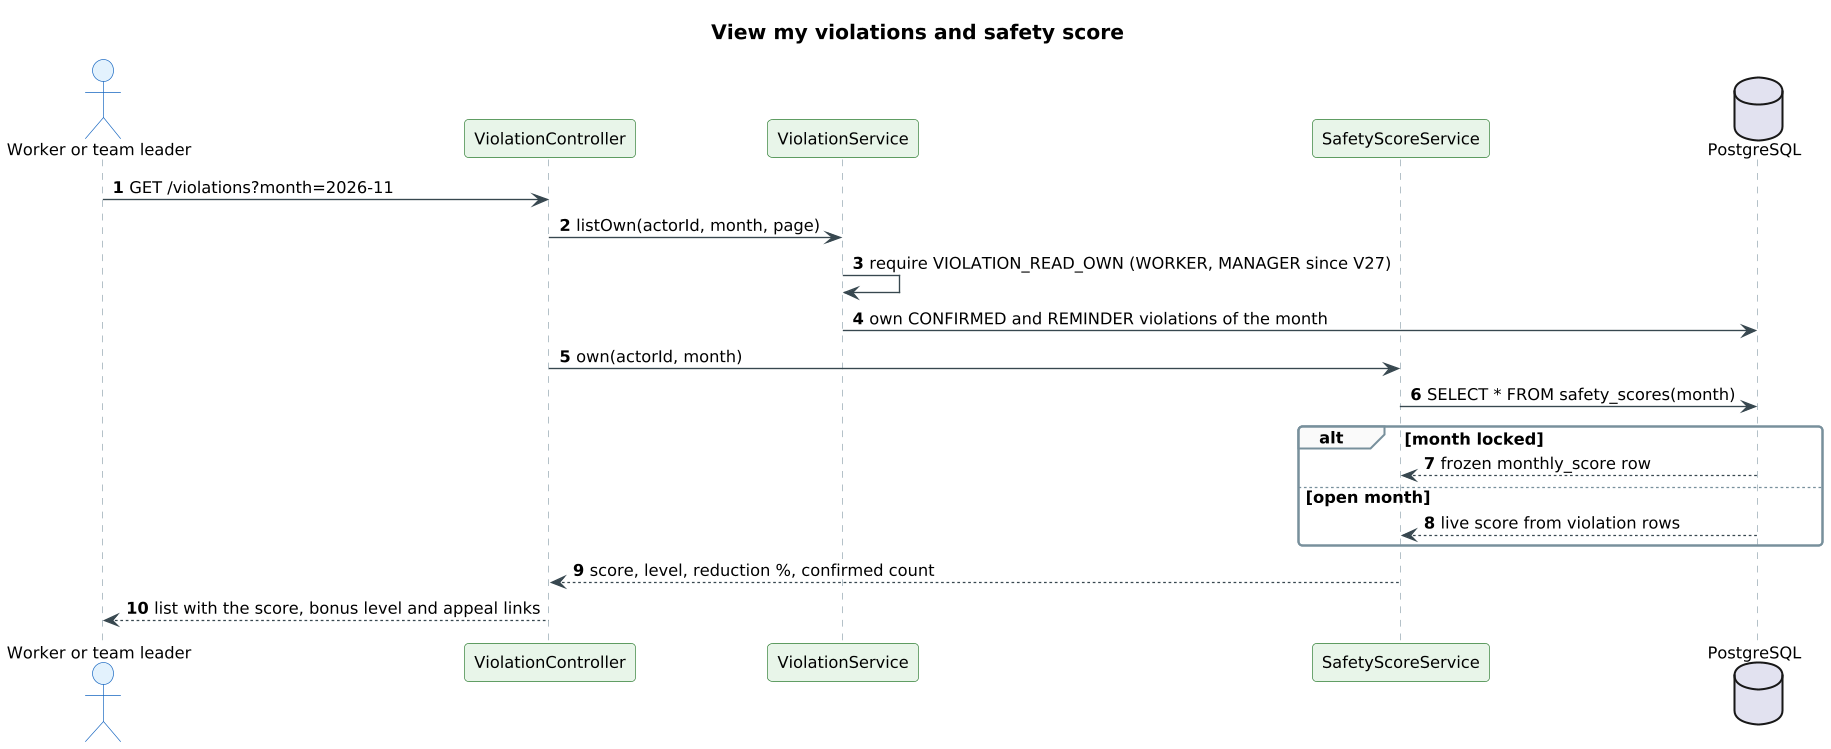

The diagram above was rendered by PlantUML. Its source (embedded in the PNG):
@startuml
!pragma layout smetana
skinparam shadowing false
skinparam defaultFontName Arial
skinparam defaultFontSize 12
skinparam dpi 130
skinparam roundCorner 6
skinparam ArrowColor #37474F
skinparam titleFontSize 15
skinparam titleFontStyle bold
skinparam sequence {
  ParticipantBackgroundColor #E8F5E9
  ParticipantBorderColor #2E7D32
  ActorBackgroundColor #E3F2FD
  ActorBorderColor #1565C0
  LifeLineBorderColor #90A4AE
  DatabaseBackgroundColor #FFEBEE
  DatabaseBorderColor #C62828
  GroupBorderColor #78909C
  GroupBackgroundColor #FAFAFA
}
skinparam responseMessageBelowArrow true
autonumber
title View my violations and safety score
actor "Worker or team leader" as W
participant ViolationController as C
participant ViolationService as V
participant SafetyScoreService as S
database PostgreSQL as DB
W -> C : GET /violations?month=2026-11
C -> V : listOwn(actorId, month, page)
V -> V : require VIOLATION_READ_OWN (WORKER, MANAGER since V27)
V -> DB : own CONFIRMED and REMINDER violations of the month
C -> S : own(actorId, month)
S -> DB : SELECT * FROM safety_scores(month)
alt month locked
  DB --> S : frozen monthly_score row
else open month
  DB --> S : live score from violation rows
end
S --> C : score, level, reduction %, confirmed count
C --> W : list with the score, bonus level and appeal links
@enduml